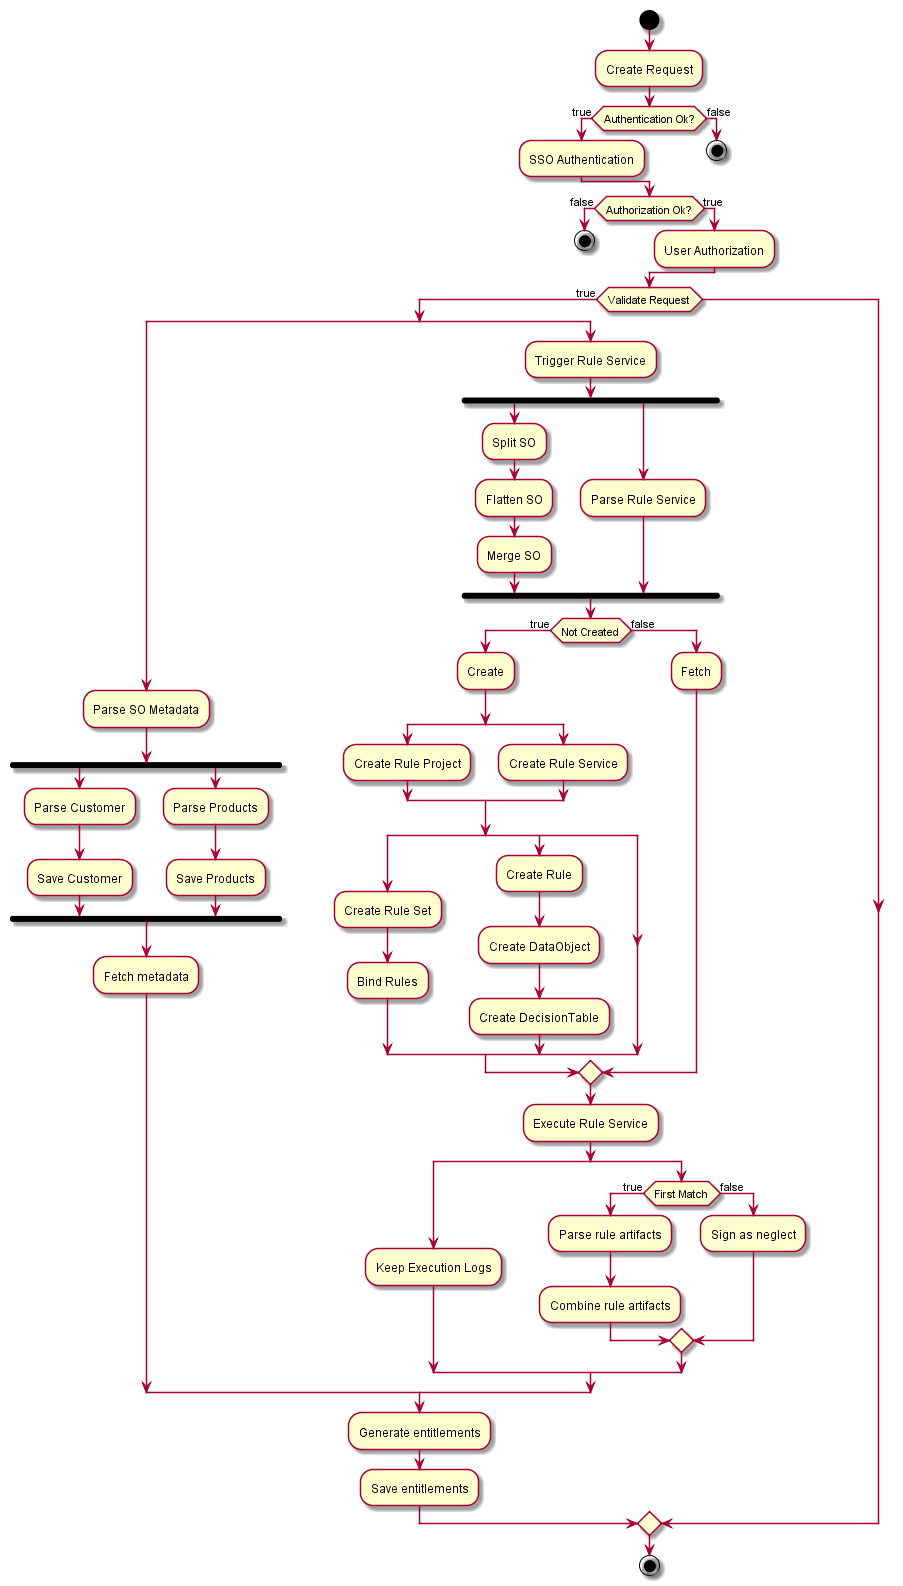

The diagram above was rendered by PlantUML. Its source (embedded in the PNG):
@startuml
start

:Create Request;

if (Authentication Ok?) then (true)
:SSO Authentication;

else (false)
stop
endif

if (Authorization Ok?) then (false)
stop
else (true)
:User Authorization;
endif

if (Validate Request) then (true)
split
:Parse SO Metadata;
fork
:Parse Customer;
:Save Customer;

fork again
:Parse Products;
:Save Products;

endfork

:Fetch metadata;

split again
:Trigger Rule Service;

fork
:Split SO;
:Flatten SO;
:Merge SO;
fork again

:Parse Rule Service;

endfork

if (Not Created) then (true)
:Create;

split
:Create Rule Project;
split again
:Create Rule Service;
end split

split
:Create Rule Set;
:Bind Rules;
split again
:Create Rule;
:Create DataObject;
:Create DecisionTable;
split again

end split

else (false)
:Fetch;
endif

:Execute Rule Service;
split
:Keep Execution Logs;
split again
if (First Match) then (true)
:Parse rule artifacts;
:Combine rule artifacts;
else (false)
:Sign as neglect;
endif

end split
end split
:Generate entitlements;
:Save entitlements;
endif
stop

@enduml